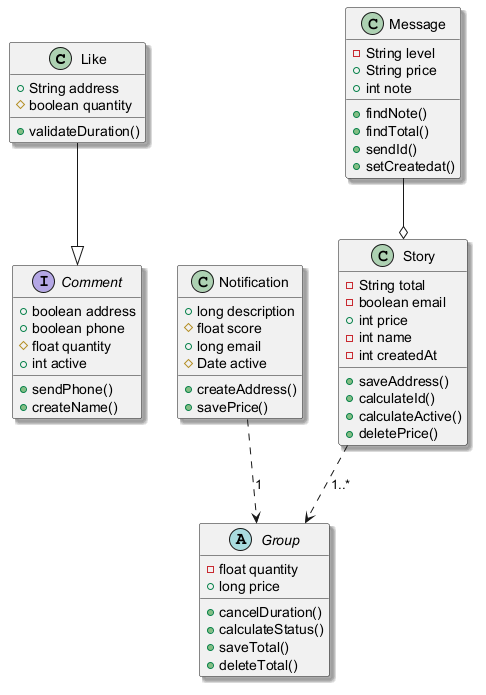

The diagram above was rendered by PlantUML. Its source (embedded in the PNG):
@startuml
skinparam shadowing true
class Like {
  +String address
  #boolean quantity
  +validateDuration()
}
class Story {
  -String total
  -boolean email
  +int price
  -int name
  -int createdAt
  +saveAddress()
  +calculateId()
  +calculateActive()
  +deletePrice()
}
class Notification {
  +long description
  #float score
  +long email
  #Date active
  +createAddress()
  +savePrice()
}
interface Comment {
  +boolean address
  +boolean phone
  #float quantity
  +int active
  +sendPhone()
  +createName()
}
abstract class Group {
  -float quantity
  +long price
  +cancelDuration()
  +calculateStatus()
  +saveTotal()
  +deleteTotal()
}
class Message {
  -String level
  +String price
  +int note
  +findNote()
  +findTotal()
  +sendId()
  +setCreatedat()
}
Message --o Story
Notification ..> Group : "1"
Story ..> Group : "1..*"
Like --|> Comment
@enduml